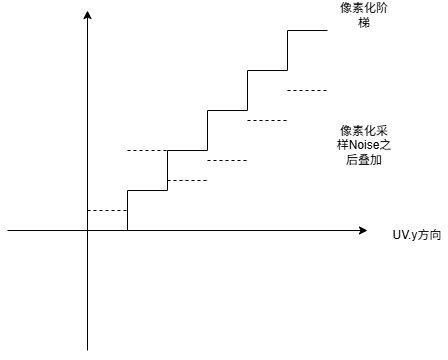

The diagram above was exported from draw.io. Its source (the exported page's mxGraphModel, read from the mxfile embedded in the PNG):
<mxGraphModel dx="623" dy="530" grid="1" gridSize="10" guides="1" tooltips="1" connect="1" arrows="1" fold="1" page="1" pageScale="1" pageWidth="827" pageHeight="1169" math="1" shadow="0">
  <root>
    <mxCell id="0" />
    <mxCell id="1" parent="0" />
    <mxCell id="1tIE1i-B-9ftwvUT7Aiw-1" edge="1" parent="1" style="endArrow=classic;html=1;rounded=0;" value="">
      <mxGeometry height="50" relative="1" width="50" as="geometry">
        <mxPoint x="440" y="620" as="sourcePoint" />
        <mxPoint x="800" y="620" as="targetPoint" />
      </mxGeometry>
    </mxCell>
    <mxCell id="1tIE1i-B-9ftwvUT7Aiw-2" edge="1" parent="1" style="endArrow=classic;html=1;rounded=0;" value="">
      <mxGeometry height="50" relative="1" width="50" as="geometry">
        <mxPoint x="520" y="740" as="sourcePoint" />
        <mxPoint x="520" y="400" as="targetPoint" />
      </mxGeometry>
    </mxCell>
    <mxCell id="1tIE1i-B-9ftwvUT7Aiw-3" edge="1" parent="1" style="endArrow=none;html=1;rounded=0;" value="">
      <mxGeometry height="50" relative="1" width="50" as="geometry">
        <mxPoint x="560" y="580" as="sourcePoint" />
        <mxPoint x="560" y="620" as="targetPoint" />
      </mxGeometry>
    </mxCell>
    <mxCell id="1tIE1i-B-9ftwvUT7Aiw-8" parent="1" style="text;html=1;whiteSpace=wrap;strokeColor=none;fillColor=none;align=center;verticalAlign=middle;rounded=0;" value="UV.y方向" vertex="1">
      <mxGeometry height="30" width="60" x="820" y="610" as="geometry" />
    </mxCell>
    <mxCell id="1tIE1i-B-9ftwvUT7Aiw-11" parent="1" style="text;html=1;whiteSpace=wrap;strokeColor=none;fillColor=none;align=center;verticalAlign=middle;rounded=0;" value="像素化阶梯" vertex="1">
      <mxGeometry height="30" width="60" x="767" y="390" as="geometry" />
    </mxCell>
    <mxCell id="1tIE1i-B-9ftwvUT7Aiw-13" edge="1" parent="1" style="endArrow=none;html=1;rounded=0;" value="">
      <mxGeometry height="50" relative="1" width="50" as="geometry">
        <mxPoint x="560" y="580" as="sourcePoint" />
        <mxPoint x="600" y="580" as="targetPoint" />
      </mxGeometry>
    </mxCell>
    <mxCell id="1tIE1i-B-9ftwvUT7Aiw-14" edge="1" parent="1" style="endArrow=none;html=1;rounded=0;" value="">
      <mxGeometry height="50" relative="1" width="50" as="geometry">
        <mxPoint x="600" y="540" as="sourcePoint" />
        <mxPoint x="600" y="580" as="targetPoint" />
      </mxGeometry>
    </mxCell>
    <mxCell id="1tIE1i-B-9ftwvUT7Aiw-15" edge="1" parent="1" style="endArrow=none;html=1;rounded=0;" value="">
      <mxGeometry height="50" relative="1" width="50" as="geometry">
        <mxPoint x="600" y="540" as="sourcePoint" />
        <mxPoint x="640" y="540" as="targetPoint" />
      </mxGeometry>
    </mxCell>
    <mxCell id="1tIE1i-B-9ftwvUT7Aiw-16" edge="1" parent="1" style="endArrow=none;html=1;rounded=0;" value="">
      <mxGeometry height="50" relative="1" width="50" as="geometry">
        <mxPoint x="640" y="500" as="sourcePoint" />
        <mxPoint x="680" y="500" as="targetPoint" />
      </mxGeometry>
    </mxCell>
    <mxCell id="1tIE1i-B-9ftwvUT7Aiw-17" edge="1" parent="1" style="endArrow=none;html=1;rounded=0;" value="">
      <mxGeometry height="50" relative="1" width="50" as="geometry">
        <mxPoint x="640" y="500" as="sourcePoint" />
        <mxPoint x="640" y="540" as="targetPoint" />
      </mxGeometry>
    </mxCell>
    <mxCell id="1tIE1i-B-9ftwvUT7Aiw-18" edge="1" parent="1" style="endArrow=none;html=1;rounded=0;" value="">
      <mxGeometry height="50" relative="1" width="50" as="geometry">
        <mxPoint x="680" y="460" as="sourcePoint" />
        <mxPoint x="720" y="460" as="targetPoint" />
      </mxGeometry>
    </mxCell>
    <mxCell id="1tIE1i-B-9ftwvUT7Aiw-19" edge="1" parent="1" style="endArrow=none;html=1;rounded=0;" value="">
      <mxGeometry height="50" relative="1" width="50" as="geometry">
        <mxPoint x="680" y="460" as="sourcePoint" />
        <mxPoint x="680" y="500" as="targetPoint" />
      </mxGeometry>
    </mxCell>
    <mxCell id="1tIE1i-B-9ftwvUT7Aiw-20" edge="1" parent="1" style="endArrow=none;html=1;rounded=0;" value="">
      <mxGeometry height="50" relative="1" width="50" as="geometry">
        <mxPoint x="720" y="420" as="sourcePoint" />
        <mxPoint x="720" y="460" as="targetPoint" />
      </mxGeometry>
    </mxCell>
    <mxCell id="1tIE1i-B-9ftwvUT7Aiw-21" edge="1" parent="1" style="endArrow=none;html=1;rounded=0;" value="">
      <mxGeometry height="50" relative="1" width="50" as="geometry">
        <mxPoint x="720" y="420" as="sourcePoint" />
        <mxPoint x="760" y="420" as="targetPoint" />
      </mxGeometry>
    </mxCell>
    <mxCell id="1tIE1i-B-9ftwvUT7Aiw-25" edge="1" parent="1" style="endArrow=none;html=1;rounded=0;defaultLabelBackgroundColor=page;dashed=1;" value="">
      <mxGeometry height="50" relative="1" width="50" as="geometry">
        <mxPoint x="560" y="540" as="sourcePoint" />
        <mxPoint x="600" y="540" as="targetPoint" />
      </mxGeometry>
    </mxCell>
    <mxCell id="1tIE1i-B-9ftwvUT7Aiw-26" edge="1" parent="1" style="endArrow=none;html=1;rounded=0;defaultLabelBackgroundColor=page;dashed=1;" value="">
      <mxGeometry height="50" relative="1" width="50" as="geometry">
        <mxPoint x="600" y="570" as="sourcePoint" />
        <mxPoint x="640" y="570" as="targetPoint" />
      </mxGeometry>
    </mxCell>
    <mxCell id="1tIE1i-B-9ftwvUT7Aiw-27" edge="1" parent="1" style="endArrow=none;html=1;rounded=0;defaultLabelBackgroundColor=page;dashed=1;" value="">
      <mxGeometry height="50" relative="1" width="50" as="geometry">
        <mxPoint x="640" y="550" as="sourcePoint" />
        <mxPoint x="680" y="550" as="targetPoint" />
      </mxGeometry>
    </mxCell>
    <mxCell id="1tIE1i-B-9ftwvUT7Aiw-28" edge="1" parent="1" style="endArrow=none;html=1;rounded=0;defaultLabelBackgroundColor=page;dashed=1;" value="">
      <mxGeometry height="50" relative="1" width="50" as="geometry">
        <mxPoint x="680" y="510" as="sourcePoint" />
        <mxPoint x="720" y="510" as="targetPoint" />
      </mxGeometry>
    </mxCell>
    <mxCell id="1tIE1i-B-9ftwvUT7Aiw-29" edge="1" parent="1" style="endArrow=none;html=1;rounded=0;defaultLabelBackgroundColor=page;dashed=1;" value="">
      <mxGeometry height="50" relative="1" width="50" as="geometry">
        <mxPoint x="720" y="480" as="sourcePoint" />
        <mxPoint x="760" y="480" as="targetPoint" />
      </mxGeometry>
    </mxCell>
    <mxCell id="1tIE1i-B-9ftwvUT7Aiw-30" parent="1" style="text;html=1;whiteSpace=wrap;strokeColor=none;fillColor=none;align=center;verticalAlign=middle;rounded=0;" value="像素化采样Noise之后叠加" vertex="1">
      <mxGeometry height="30" width="60" x="767" y="520" as="geometry" />
    </mxCell>
    <mxCell id="1tIE1i-B-9ftwvUT7Aiw-31" edge="1" parent="1" style="endArrow=none;html=1;rounded=0;defaultLabelBackgroundColor=page;dashed=1;" value="">
      <mxGeometry height="50" relative="1" width="50" as="geometry">
        <mxPoint x="520" y="600" as="sourcePoint" />
        <mxPoint x="560" y="600" as="targetPoint" />
      </mxGeometry>
    </mxCell>
  </root>
</mxGraphModel>